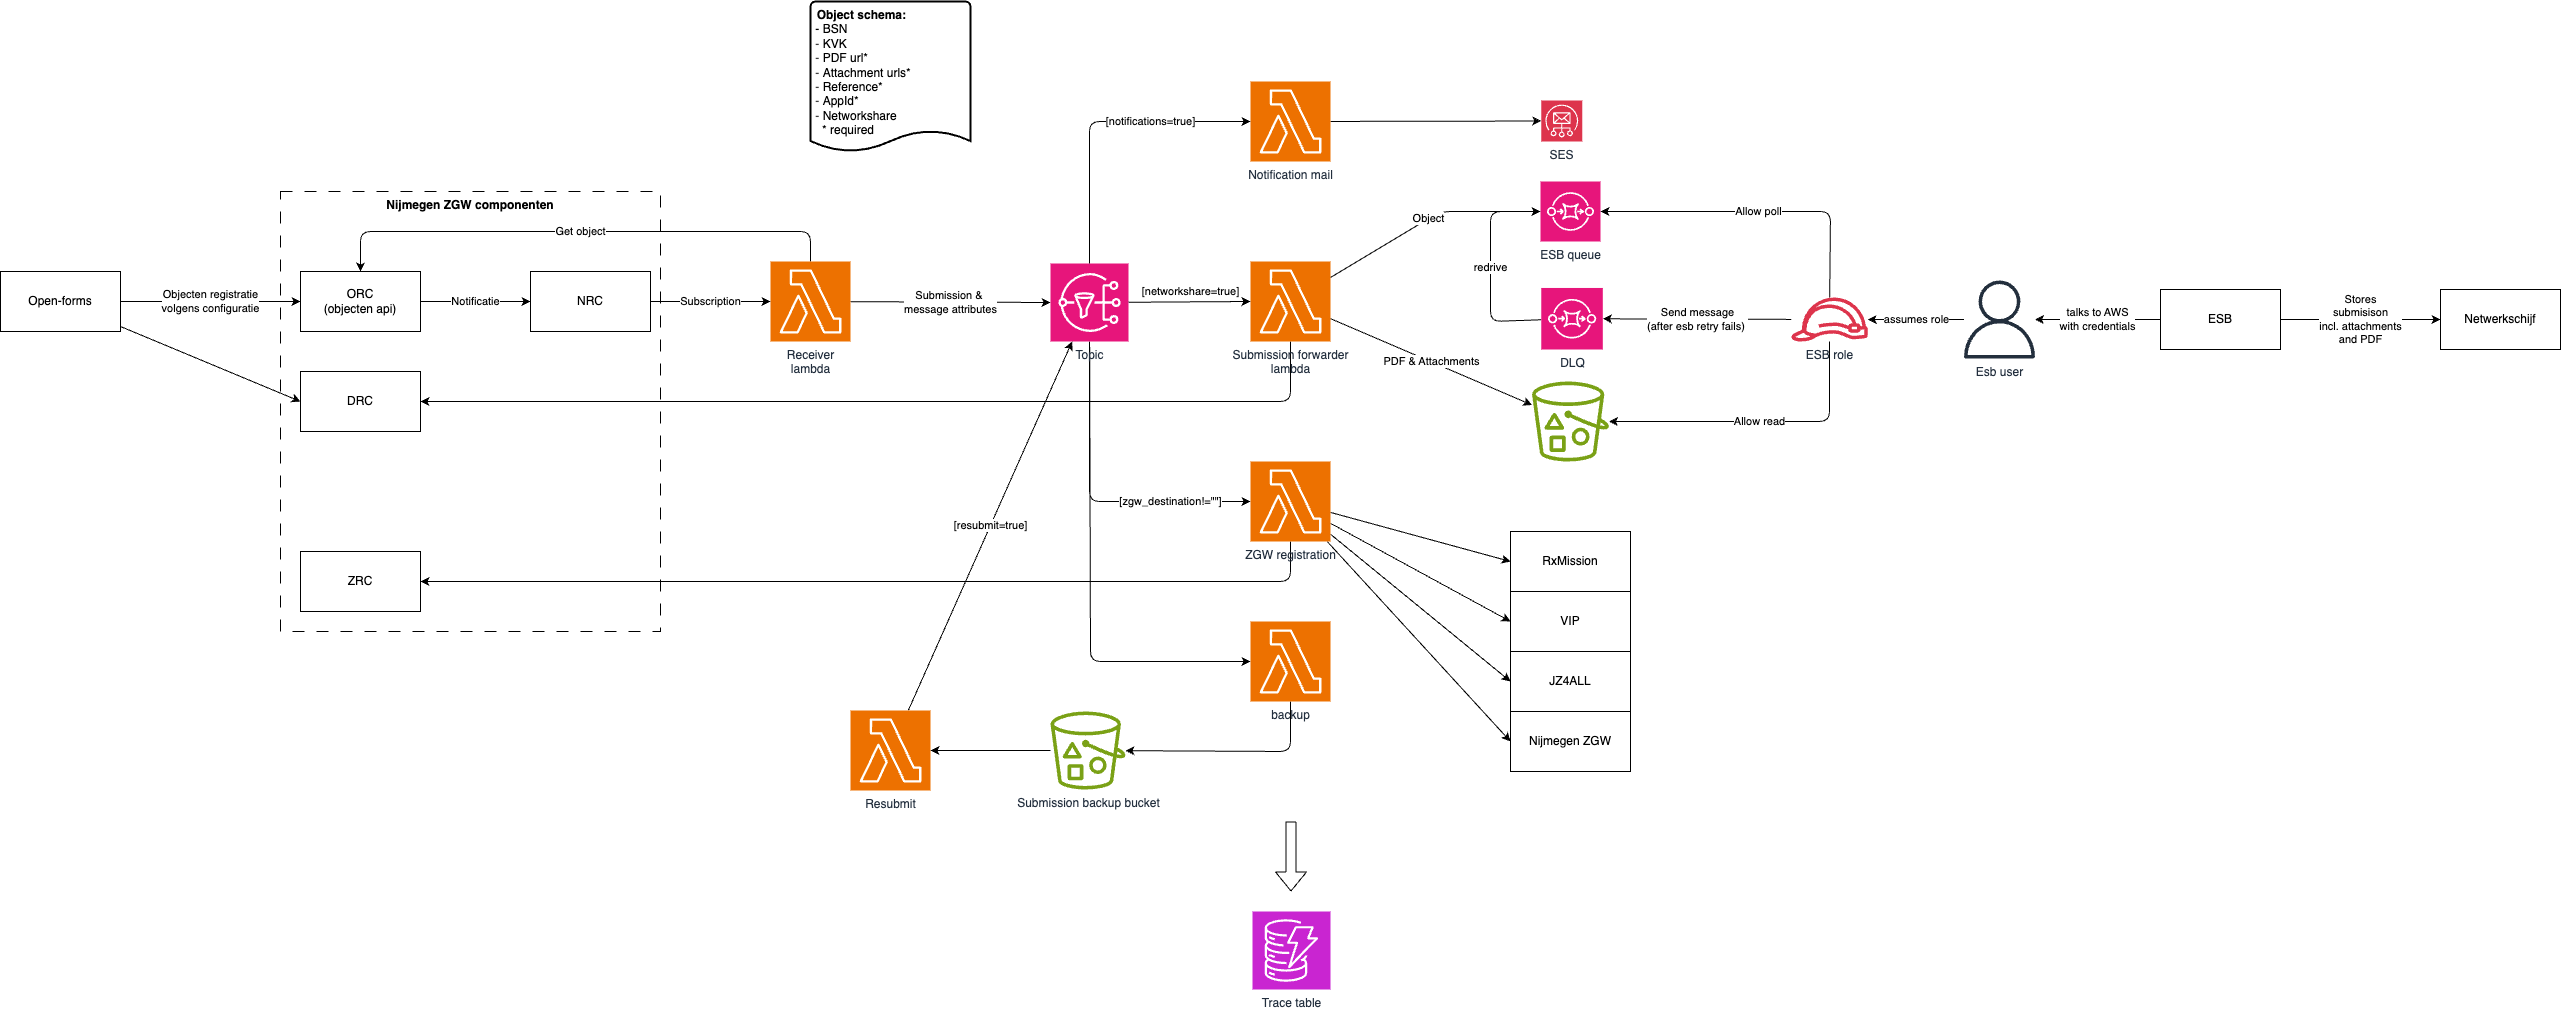

The diagram above was exported from draw.io. Its source (the exported page's mxGraphModel, read from the mxfile embedded in the PNG):
<mxGraphModel dx="1646" dy="802" grid="1" gridSize="10" guides="1" tooltips="1" connect="1" arrows="1" fold="1" page="0" pageScale="1" pageWidth="850" pageHeight="1100" background="#ffffff" math="0" shadow="0">
  <root>
    <mxCell id="0" />
    <mxCell id="1" parent="0" />
    <mxCell id="62" value="Nijmegen ZGW componenten" style="rounded=0;whiteSpace=wrap;html=1;dashed=1;dashPattern=12 12;fillColor=none;fontStyle=1;verticalAlign=top;" parent="1" vertex="1">
      <mxGeometry x="-450" y="330" width="380" height="440" as="geometry" />
    </mxCell>
    <mxCell id="6" value="Submission &amp;amp;&amp;nbsp;&lt;div&gt;message attributes&lt;/div&gt;" style="edgeStyle=none;html=1;entryX=0;entryY=0.5;entryDx=0;entryDy=0;entryPerimeter=0;" parent="1" source="3" target="40" edge="1">
      <mxGeometry relative="1" as="geometry">
        <mxPoint x="200" y="440" as="targetPoint" />
      </mxGeometry>
    </mxCell>
    <mxCell id="41" value="Get object" style="edgeStyle=none;html=1;entryX=0.5;entryY=0;entryDx=0;entryDy=0;" parent="1" source="3" target="20" edge="1">
      <mxGeometry relative="1" as="geometry">
        <Array as="points">
          <mxPoint x="80" y="370" />
          <mxPoint x="-370" y="370" />
        </Array>
      </mxGeometry>
    </mxCell>
    <mxCell id="3" value="Receiver&lt;div&gt;lambda&lt;/div&gt;" style="sketch=0;points=[[0,0,0],[0.25,0,0],[0.5,0,0],[0.75,0,0],[1,0,0],[0,1,0],[0.25,1,0],[0.5,1,0],[0.75,1,0],[1,1,0],[0,0.25,0],[0,0.5,0],[0,0.75,0],[1,0.25,0],[1,0.5,0],[1,0.75,0]];outlineConnect=0;fontColor=#232F3E;fillColor=#ED7100;strokeColor=#ffffff;dashed=0;verticalLabelPosition=bottom;verticalAlign=top;align=center;html=1;fontSize=12;fontStyle=0;aspect=fixed;shape=mxgraph.aws4.resourceIcon;resIcon=mxgraph.aws4.lambda;" parent="1" vertex="1">
      <mxGeometry x="40" y="400" width="80" height="80" as="geometry" />
    </mxCell>
    <mxCell id="10" value="PDF &amp;amp; Attachments" style="edgeStyle=none;html=1;" parent="1" source="4" target="9" edge="1">
      <mxGeometry relative="1" as="geometry" />
    </mxCell>
    <mxCell id="12" value="Object" style="edgeStyle=none;html=1;" parent="1" source="4" target="11" edge="1">
      <mxGeometry relative="1" as="geometry">
        <Array as="points">
          <mxPoint x="710" y="350" />
        </Array>
      </mxGeometry>
    </mxCell>
    <mxCell id="27" style="edgeStyle=none;html=1;" parent="1" source="4" target="25" edge="1">
      <mxGeometry relative="1" as="geometry">
        <Array as="points">
          <mxPoint x="560" y="540" />
        </Array>
      </mxGeometry>
    </mxCell>
    <mxCell id="4" value="Submission forwarder&lt;div&gt;lambda&lt;/div&gt;" style="sketch=0;points=[[0,0,0],[0.25,0,0],[0.5,0,0],[0.75,0,0],[1,0,0],[0,1,0],[0.25,1,0],[0.5,1,0],[0.75,1,0],[1,1,0],[0,0.25,0],[0,0.5,0],[0,0.75,0],[1,0.25,0],[1,0.5,0],[1,0.75,0]];outlineConnect=0;fontColor=#232F3E;fillColor=#ED7100;strokeColor=#ffffff;dashed=0;verticalLabelPosition=bottom;verticalAlign=top;align=center;html=1;fontSize=12;fontStyle=0;aspect=fixed;shape=mxgraph.aws4.resourceIcon;resIcon=mxgraph.aws4.lambda;" parent="1" vertex="1">
      <mxGeometry x="520" y="400" width="80" height="80" as="geometry" />
    </mxCell>
    <mxCell id="9" value="" style="sketch=0;outlineConnect=0;fontColor=#232F3E;gradientColor=none;fillColor=#7AA116;strokeColor=none;dashed=0;verticalLabelPosition=bottom;verticalAlign=top;align=center;html=1;fontSize=12;fontStyle=0;aspect=fixed;pointerEvents=1;shape=mxgraph.aws4.bucket_with_objects;" parent="1" vertex="1">
      <mxGeometry x="801.54" y="520" width="76.92" height="80" as="geometry" />
    </mxCell>
    <mxCell id="11" value="ESB queue" style="sketch=0;points=[[0,0,0],[0.25,0,0],[0.5,0,0],[0.75,0,0],[1,0,0],[0,1,0],[0.25,1,0],[0.5,1,0],[0.75,1,0],[1,1,0],[0,0.25,0],[0,0.5,0],[0,0.75,0],[1,0.25,0],[1,0.5,0],[1,0.75,0]];outlineConnect=0;fontColor=#232F3E;fillColor=#E7157B;strokeColor=#ffffff;dashed=0;verticalLabelPosition=bottom;verticalAlign=top;align=center;html=1;fontSize=12;fontStyle=0;aspect=fixed;shape=mxgraph.aws4.resourceIcon;resIcon=mxgraph.aws4.sqs;" parent="1" vertex="1">
      <mxGeometry x="810" y="320" width="60" height="60" as="geometry" />
    </mxCell>
    <mxCell id="14" value="Allow poll" style="edgeStyle=none;html=1;" parent="1" source="13" target="11" edge="1">
      <mxGeometry relative="1" as="geometry">
        <Array as="points">
          <mxPoint x="1100" y="350" />
        </Array>
      </mxGeometry>
    </mxCell>
    <mxCell id="15" value="Allow read" style="edgeStyle=none;html=1;" parent="1" source="13" target="9" edge="1">
      <mxGeometry relative="1" as="geometry">
        <Array as="points">
          <mxPoint x="1099" y="560" />
        </Array>
      </mxGeometry>
    </mxCell>
    <mxCell id="38" value="Send message&lt;div&gt;(after esb retry fails)&amp;nbsp;&lt;/div&gt;" style="edgeStyle=none;html=1;" parent="1" source="13" target="37" edge="1">
      <mxGeometry relative="1" as="geometry" />
    </mxCell>
    <mxCell id="13" value="ESB role" style="sketch=0;outlineConnect=0;fontColor=#232F3E;gradientColor=none;fillColor=#DD344C;strokeColor=none;dashed=0;verticalLabelPosition=bottom;verticalAlign=top;align=center;html=1;fontSize=12;fontStyle=0;aspect=fixed;pointerEvents=1;shape=mxgraph.aws4.role;" parent="1" vertex="1">
      <mxGeometry x="1060" y="436" width="78" height="44" as="geometry" />
    </mxCell>
    <mxCell id="17" value="assumes role" style="edgeStyle=none;html=1;" parent="1" source="16" target="13" edge="1">
      <mxGeometry relative="1" as="geometry" />
    </mxCell>
    <mxCell id="16" value="Esb user" style="sketch=0;outlineConnect=0;fontColor=#232F3E;gradientColor=none;fillColor=#232F3D;strokeColor=none;dashed=0;verticalLabelPosition=bottom;verticalAlign=top;align=center;html=1;fontSize=12;fontStyle=0;aspect=fixed;pointerEvents=1;shape=mxgraph.aws4.user;" parent="1" vertex="1">
      <mxGeometry x="1230" y="419" width="78" height="78" as="geometry" />
    </mxCell>
    <mxCell id="19" value="Subscription" style="edgeStyle=none;html=1;" parent="1" source="18" target="3" edge="1">
      <mxGeometry relative="1" as="geometry" />
    </mxCell>
    <mxCell id="18" value="NRC" style="rounded=0;whiteSpace=wrap;html=1;" parent="1" vertex="1">
      <mxGeometry x="-200" y="410" width="120" height="60" as="geometry" />
    </mxCell>
    <mxCell id="21" value="Notificatie" style="edgeStyle=none;html=1;" parent="1" source="20" target="18" edge="1">
      <mxGeometry relative="1" as="geometry" />
    </mxCell>
    <mxCell id="20" value="ORC&lt;div&gt;(objecten api)&lt;/div&gt;" style="rounded=0;whiteSpace=wrap;html=1;" parent="1" vertex="1">
      <mxGeometry x="-430" y="410" width="120" height="60" as="geometry" />
    </mxCell>
    <mxCell id="23" value="Objecten registratie&lt;div&gt;volgens configuratie&lt;/div&gt;" style="edgeStyle=none;html=1;" parent="1" source="22" target="20" edge="1">
      <mxGeometry relative="1" as="geometry" />
    </mxCell>
    <mxCell id="26" style="edgeStyle=none;html=1;entryX=0;entryY=0.5;entryDx=0;entryDy=0;" parent="1" source="22" target="25" edge="1">
      <mxGeometry relative="1" as="geometry" />
    </mxCell>
    <mxCell id="22" value="Open-forms" style="rounded=0;whiteSpace=wrap;html=1;" parent="1" vertex="1">
      <mxGeometry x="-730" y="410" width="120" height="60" as="geometry" />
    </mxCell>
    <mxCell id="24" value="&lt;div style=&quot;text-align: center;&quot;&gt;&lt;b&gt;Object schema:&lt;/b&gt;&lt;/div&gt;&lt;div style=&quot;&quot;&gt;&lt;span style=&quot;background-color: transparent;&quot;&gt;&amp;nbsp;- BSN&lt;/span&gt;&lt;/div&gt;&lt;div style=&quot;&quot;&gt;&lt;span style=&quot;color: rgb(63, 63, 63); background-color: transparent;&quot;&gt;&amp;nbsp;-&lt;/span&gt;&lt;span style=&quot;color: rgb(63, 63, 63); background-color: transparent;&quot;&gt;&amp;nbsp;&lt;/span&gt;KVK&lt;/div&gt;&lt;div style=&quot;&quot;&gt;&lt;span style=&quot;color: rgb(63, 63, 63); background-color: transparent;&quot;&gt;&amp;nbsp;-&lt;/span&gt;&lt;span style=&quot;color: rgb(63, 63, 63); background-color: transparent;&quot;&gt;&amp;nbsp;&lt;/span&gt;PDF url*&lt;/div&gt;&lt;div style=&quot;&quot;&gt;&lt;span style=&quot;color: rgb(63, 63, 63); background-color: transparent;&quot;&gt;&amp;nbsp;-&lt;/span&gt;&lt;span style=&quot;color: rgb(63, 63, 63); background-color: transparent;&quot;&gt;&amp;nbsp;&lt;/span&gt;Attachment urls*&lt;/div&gt;&lt;div style=&quot;&quot;&gt;&lt;span style=&quot;color: rgb(63, 63, 63); background-color: transparent;&quot;&gt;&amp;nbsp;-&lt;/span&gt;&lt;span style=&quot;color: rgb(63, 63, 63); background-color: transparent;&quot;&gt;&amp;nbsp;&lt;/span&gt;Reference*&lt;/div&gt;&lt;div style=&quot;&quot;&gt;&lt;span style=&quot;color: rgb(63, 63, 63); background-color: transparent;&quot;&gt;&amp;nbsp;-&lt;/span&gt;&lt;span style=&quot;color: rgb(63, 63, 63); background-color: transparent;&quot;&gt;&amp;nbsp;&lt;/span&gt;AppId*&lt;/div&gt;&lt;div style=&quot;&quot;&gt;&lt;span style=&quot;color: rgb(63, 63, 63); background-color: transparent;&quot;&gt;&amp;nbsp;-&lt;/span&gt;&lt;span style=&quot;color: rgb(63, 63, 63); background-color: transparent;&quot;&gt;&amp;nbsp;&lt;/span&gt;Networkshare&lt;br&gt;&amp;nbsp; &amp;nbsp;* required&lt;/div&gt;" style="strokeWidth=2;html=1;shape=mxgraph.flowchart.document2;whiteSpace=wrap;size=0.1388888888888889;align=left;verticalAlign=top;" parent="1" vertex="1">
      <mxGeometry x="80" y="140" width="160" height="150" as="geometry" />
    </mxCell>
    <mxCell id="25" value="DRC" style="rounded=0;whiteSpace=wrap;html=1;" parent="1" vertex="1">
      <mxGeometry x="-430" y="510" width="120" height="60" as="geometry" />
    </mxCell>
    <mxCell id="33" value="talks to AWS&lt;div&gt;with credentials&lt;/div&gt;" style="edgeStyle=none;html=1;" parent="1" source="31" target="16" edge="1">
      <mxGeometry relative="1" as="geometry" />
    </mxCell>
    <mxCell id="35" value="Stores&lt;div&gt;submisison&lt;/div&gt;&lt;div&gt;incl. attachments&lt;/div&gt;&lt;div&gt;and PDF&lt;/div&gt;" style="edgeStyle=none;html=1;" parent="1" source="31" target="32" edge="1">
      <mxGeometry relative="1" as="geometry" />
    </mxCell>
    <mxCell id="31" value="ESB" style="rounded=0;whiteSpace=wrap;html=1;" parent="1" vertex="1">
      <mxGeometry x="1430" y="428" width="120" height="60" as="geometry" />
    </mxCell>
    <mxCell id="32" value="Netwerkschijf" style="rounded=0;whiteSpace=wrap;html=1;" parent="1" vertex="1">
      <mxGeometry x="1710" y="428" width="120" height="60" as="geometry" />
    </mxCell>
    <mxCell id="39" value="redrive" style="edgeStyle=none;html=1;" parent="1" source="37" target="11" edge="1">
      <mxGeometry x="-0.0038" relative="1" as="geometry">
        <Array as="points">
          <mxPoint x="760" y="460" />
          <mxPoint x="760" y="350" />
        </Array>
        <mxPoint as="offset" />
      </mxGeometry>
    </mxCell>
    <mxCell id="37" value="DLQ" style="sketch=0;points=[[0,0,0],[0.25,0,0],[0.5,0,0],[0.75,0,0],[1,0,0],[0,1,0],[0.25,1,0],[0.5,1,0],[0.75,1,0],[1,1,0],[0,0.25,0],[0,0.5,0],[0,0.75,0],[1,0.25,0],[1,0.5,0],[1,0.75,0]];outlineConnect=0;fontColor=#232F3E;fillColor=#E7157B;strokeColor=#ffffff;dashed=0;verticalLabelPosition=bottom;verticalAlign=top;align=center;html=1;fontSize=12;fontStyle=0;aspect=fixed;shape=mxgraph.aws4.resourceIcon;resIcon=mxgraph.aws4.sqs;" parent="1" vertex="1">
      <mxGeometry x="810.77" y="426.46" width="61.54" height="61.54" as="geometry" />
    </mxCell>
    <mxCell id="52" value="[zgw_destination!=&quot;&quot;]" style="edgeStyle=none;html=1;" parent="1" source="40" target="51" edge="1">
      <mxGeometry x="0.5016" relative="1" as="geometry">
        <Array as="points">
          <mxPoint x="359" y="640" />
        </Array>
        <mxPoint as="offset" />
      </mxGeometry>
    </mxCell>
    <mxCell id="67" style="edgeStyle=none;html=1;" parent="1" source="40" target="69" edge="1">
      <mxGeometry relative="1" as="geometry">
        <Array as="points">
          <mxPoint x="360" y="800" />
        </Array>
      </mxGeometry>
    </mxCell>
    <mxCell id="40" value="Topic" style="sketch=0;points=[[0,0,0],[0.25,0,0],[0.5,0,0],[0.75,0,0],[1,0,0],[0,1,0],[0.25,1,0],[0.5,1,0],[0.75,1,0],[1,1,0],[0,0.25,0],[0,0.5,0],[0,0.75,0],[1,0.25,0],[1,0.5,0],[1,0.75,0]];outlineConnect=0;fontColor=#232F3E;fillColor=#E7157B;strokeColor=#ffffff;dashed=0;verticalLabelPosition=bottom;verticalAlign=top;align=center;html=1;fontSize=12;fontStyle=0;aspect=fixed;shape=mxgraph.aws4.resourceIcon;resIcon=mxgraph.aws4.sns;" parent="1" vertex="1">
      <mxGeometry x="320" y="402" width="78" height="78" as="geometry" />
    </mxCell>
    <mxCell id="43" value="[networkshare=true]" style="edgeStyle=none;html=1;entryX=0;entryY=0.5;entryDx=0;entryDy=0;entryPerimeter=0;" parent="1" source="40" target="4" edge="1">
      <mxGeometry x="0.0174" y="10" relative="1" as="geometry">
        <mxPoint as="offset" />
      </mxGeometry>
    </mxCell>
    <mxCell id="50" style="edgeStyle=none;html=1;" parent="1" source="44" target="49" edge="1">
      <mxGeometry relative="1" as="geometry" />
    </mxCell>
    <mxCell id="44" value="Notification mail" style="sketch=0;points=[[0,0,0],[0.25,0,0],[0.5,0,0],[0.75,0,0],[1,0,0],[0,1,0],[0.25,1,0],[0.5,1,0],[0.75,1,0],[1,1,0],[0,0.25,0],[0,0.5,0],[0,0.75,0],[1,0.25,0],[1,0.5,0],[1,0.75,0]];outlineConnect=0;fontColor=#232F3E;fillColor=#ED7100;strokeColor=#ffffff;dashed=0;verticalLabelPosition=bottom;verticalAlign=top;align=center;html=1;fontSize=12;fontStyle=0;aspect=fixed;shape=mxgraph.aws4.resourceIcon;resIcon=mxgraph.aws4.lambda;" parent="1" vertex="1">
      <mxGeometry x="520" y="220" width="80" height="80" as="geometry" />
    </mxCell>
    <mxCell id="45" value="[notifications=true]" style="edgeStyle=none;html=1;entryX=0;entryY=0.5;entryDx=0;entryDy=0;entryPerimeter=0;" parent="1" source="40" target="44" edge="1">
      <mxGeometry x="0.3399" relative="1" as="geometry">
        <Array as="points">
          <mxPoint x="359" y="260" />
        </Array>
        <mxPoint as="offset" />
      </mxGeometry>
    </mxCell>
    <mxCell id="46" value="Trace table" style="sketch=0;points=[[0,0,0],[0.25,0,0],[0.5,0,0],[0.75,0,0],[1,0,0],[0,1,0],[0.25,1,0],[0.5,1,0],[0.75,1,0],[1,1,0],[0,0.25,0],[0,0.5,0],[0,0.75,0],[1,0.25,0],[1,0.5,0],[1,0.75,0]];outlineConnect=0;fontColor=#232F3E;fillColor=#C925D1;strokeColor=#ffffff;dashed=0;verticalLabelPosition=bottom;verticalAlign=top;align=center;html=1;fontSize=12;fontStyle=0;aspect=fixed;shape=mxgraph.aws4.resourceIcon;resIcon=mxgraph.aws4.dynamodb;" parent="1" vertex="1">
      <mxGeometry x="522" y="1050" width="78" height="78" as="geometry" />
    </mxCell>
    <mxCell id="47" value="" style="shape=flexArrow;endArrow=classic;html=1;" parent="1" edge="1">
      <mxGeometry width="50" height="50" relative="1" as="geometry">
        <mxPoint x="560.5" y="960" as="sourcePoint" />
        <mxPoint x="560.5" y="1030" as="targetPoint" />
      </mxGeometry>
    </mxCell>
    <mxCell id="49" value="SES" style="sketch=0;points=[[0,0,0],[0.25,0,0],[0.5,0,0],[0.75,0,0],[1,0,0],[0,1,0],[0.25,1,0],[0.5,1,0],[0.75,1,0],[1,1,0],[0,0.25,0],[0,0.5,0],[0,0.75,0],[1,0.25,0],[1,0.5,0],[1,0.75,0]];outlineConnect=0;fontColor=#232F3E;fillColor=#DD344C;strokeColor=#ffffff;dashed=0;verticalLabelPosition=bottom;verticalAlign=top;align=center;html=1;fontSize=12;fontStyle=0;aspect=fixed;shape=mxgraph.aws4.resourceIcon;resIcon=mxgraph.aws4.simple_email_service;" parent="1" vertex="1">
      <mxGeometry x="810.77" y="239" width="41" height="41" as="geometry" />
    </mxCell>
    <mxCell id="54" style="edgeStyle=none;html=1;" parent="1" source="51" target="53" edge="1">
      <mxGeometry relative="1" as="geometry">
        <Array as="points">
          <mxPoint x="560" y="720" />
        </Array>
      </mxGeometry>
    </mxCell>
    <mxCell id="59" style="edgeStyle=none;html=1;entryX=0;entryY=0.5;entryDx=0;entryDy=0;" parent="1" source="51" target="56" edge="1">
      <mxGeometry relative="1" as="geometry" />
    </mxCell>
    <mxCell id="60" style="edgeStyle=none;html=1;entryX=0;entryY=0.5;entryDx=0;entryDy=0;" parent="1" source="51" target="57" edge="1">
      <mxGeometry relative="1" as="geometry" />
    </mxCell>
    <mxCell id="61" style="edgeStyle=none;html=1;entryX=0;entryY=0.5;entryDx=0;entryDy=0;" parent="1" source="51" target="58" edge="1">
      <mxGeometry relative="1" as="geometry" />
    </mxCell>
    <mxCell id="72" style="edgeStyle=none;html=1;entryX=0;entryY=0.5;entryDx=0;entryDy=0;" edge="1" parent="1" source="51" target="71">
      <mxGeometry relative="1" as="geometry" />
    </mxCell>
    <mxCell id="51" value="ZGW registration&lt;div&gt;&lt;br&gt;&lt;/div&gt;" style="sketch=0;points=[[0,0,0],[0.25,0,0],[0.5,0,0],[0.75,0,0],[1,0,0],[0,1,0],[0.25,1,0],[0.5,1,0],[0.75,1,0],[1,1,0],[0,0.25,0],[0,0.5,0],[0,0.75,0],[1,0.25,0],[1,0.5,0],[1,0.75,0]];outlineConnect=0;fontColor=#232F3E;fillColor=#ED7100;strokeColor=#ffffff;dashed=0;verticalLabelPosition=bottom;verticalAlign=top;align=center;html=1;fontSize=12;fontStyle=0;aspect=fixed;shape=mxgraph.aws4.resourceIcon;resIcon=mxgraph.aws4.lambda;" parent="1" vertex="1">
      <mxGeometry x="520" y="600" width="80" height="80" as="geometry" />
    </mxCell>
    <mxCell id="53" value="ZRC" style="rounded=0;whiteSpace=wrap;html=1;" parent="1" vertex="1">
      <mxGeometry x="-430" y="690" width="120" height="60" as="geometry" />
    </mxCell>
    <mxCell id="56" value="RxMission" style="rounded=0;whiteSpace=wrap;html=1;" parent="1" vertex="1">
      <mxGeometry x="780" y="670" width="120" height="60" as="geometry" />
    </mxCell>
    <mxCell id="57" value="VIP" style="rounded=0;whiteSpace=wrap;html=1;" parent="1" vertex="1">
      <mxGeometry x="780" y="730" width="120" height="60" as="geometry" />
    </mxCell>
    <mxCell id="58" value="JZ4ALL" style="rounded=0;whiteSpace=wrap;html=1;" parent="1" vertex="1">
      <mxGeometry x="780" y="790" width="120" height="60" as="geometry" />
    </mxCell>
    <mxCell id="65" value="[resubmit=true]" style="edgeStyle=none;html=1;" parent="1" source="63" target="40" edge="1">
      <mxGeometry relative="1" as="geometry" />
    </mxCell>
    <mxCell id="63" value="Resubmit" style="sketch=0;points=[[0,0,0],[0.25,0,0],[0.5,0,0],[0.75,0,0],[1,0,0],[0,1,0],[0.25,1,0],[0.5,1,0],[0.75,1,0],[1,1,0],[0,0.25,0],[0,0.5,0],[0,0.75,0],[1,0.25,0],[1,0.5,0],[1,0.75,0]];outlineConnect=0;fontColor=#232F3E;fillColor=#ED7100;strokeColor=#ffffff;dashed=0;verticalLabelPosition=bottom;verticalAlign=top;align=center;html=1;fontSize=12;fontStyle=0;aspect=fixed;shape=mxgraph.aws4.resourceIcon;resIcon=mxgraph.aws4.lambda;" parent="1" vertex="1">
      <mxGeometry x="120" y="849" width="80" height="80" as="geometry" />
    </mxCell>
    <mxCell id="68" style="edgeStyle=none;html=1;" parent="1" source="66" target="63" edge="1">
      <mxGeometry relative="1" as="geometry" />
    </mxCell>
    <mxCell id="66" value="Submission backup bucket" style="sketch=0;outlineConnect=0;fontColor=#232F3E;gradientColor=none;fillColor=#7AA116;strokeColor=none;dashed=0;verticalLabelPosition=bottom;verticalAlign=top;align=center;html=1;fontSize=12;fontStyle=0;aspect=fixed;pointerEvents=1;shape=mxgraph.aws4.bucket_with_objects;" parent="1" vertex="1">
      <mxGeometry x="320" y="850" width="75" height="78" as="geometry" />
    </mxCell>
    <mxCell id="70" style="edgeStyle=none;html=1;" parent="1" source="69" target="66" edge="1">
      <mxGeometry relative="1" as="geometry">
        <Array as="points">
          <mxPoint x="560" y="890" />
        </Array>
      </mxGeometry>
    </mxCell>
    <mxCell id="69" value="backup" style="sketch=0;points=[[0,0,0],[0.25,0,0],[0.5,0,0],[0.75,0,0],[1,0,0],[0,1,0],[0.25,1,0],[0.5,1,0],[0.75,1,0],[1,1,0],[0,0.25,0],[0,0.5,0],[0,0.75,0],[1,0.25,0],[1,0.5,0],[1,0.75,0]];outlineConnect=0;fontColor=#232F3E;fillColor=#ED7100;strokeColor=#ffffff;dashed=0;verticalLabelPosition=bottom;verticalAlign=top;align=center;html=1;fontSize=12;fontStyle=0;aspect=fixed;shape=mxgraph.aws4.resourceIcon;resIcon=mxgraph.aws4.lambda;" parent="1" vertex="1">
      <mxGeometry x="520" y="760" width="80" height="80" as="geometry" />
    </mxCell>
    <mxCell id="71" value="Nijmegen ZGW" style="rounded=0;whiteSpace=wrap;html=1;" vertex="1" parent="1">
      <mxGeometry x="780" y="850" width="120" height="60" as="geometry" />
    </mxCell>
  </root>
</mxGraphModel>